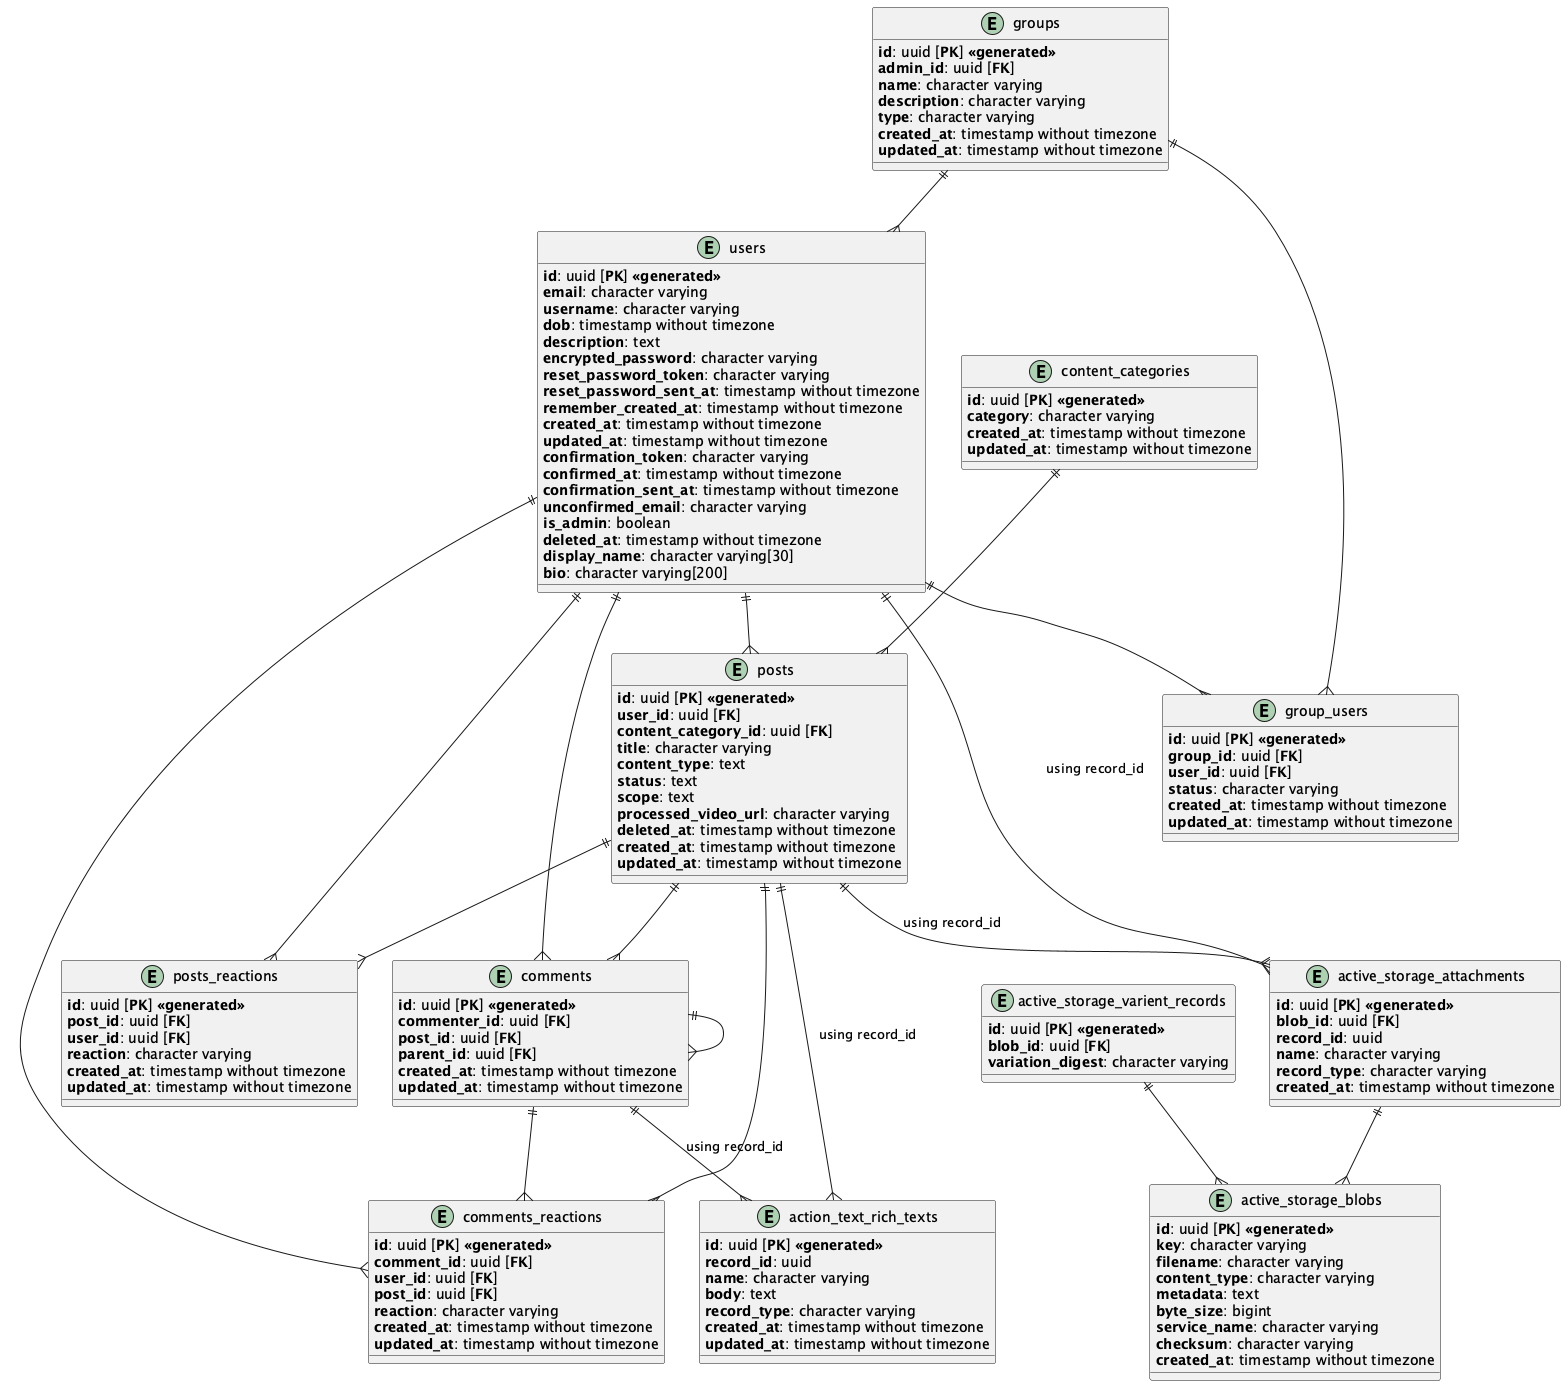

The diagram above was rendered by PlantUML. Its source (embedded in the PNG):
@startuml entity

entity users{
  **id**: uuid [**PK**] **<<generated>>**
  **email**: character varying
  **username**: character varying
  **dob**: timestamp without timezone
  **description**: text
  **encrypted_password**: character varying
  **reset_password_token**: character varying
  **reset_password_sent_at**: timestamp without timezone
  **remember_created_at**: timestamp without timezone
  **created_at**: timestamp without timezone
  **updated_at**: timestamp without timezone
  **confirmation_token**: character varying
  **confirmed_at**: timestamp without timezone
  **confirmation_sent_at**: timestamp without timezone
  **unconfirmed_email**: character varying
  **is_admin**: boolean
  **deleted_at**: timestamp without timezone
  **display_name**: character varying[30]
  **bio**: character varying[200]
}

entity content_categories{
  **id**: uuid [**PK**] **<<generated>>**
  **category**: character varying
  **created_at**: timestamp without timezone
  **updated_at**: timestamp without timezone
}

entity posts{
  **id**: uuid [**PK**] **<<generated>>**
  **user_id**: uuid [**FK**]
  **content_category_id**: uuid [**FK**]
  **title**: character varying
  **content_type**: text
  **status**: text
  **scope**: text
  **processed_video_url**: character varying
  **deleted_at**: timestamp without timezone
  **created_at**: timestamp without timezone
  **updated_at**: timestamp without timezone
}

entity posts_reactions{
  **id**: uuid [**PK**] **<<generated>>**
  **post_id**: uuid [**FK**]
  **user_id**: uuid [**FK**]
  **reaction**: character varying
  **created_at**: timestamp without timezone
  **updated_at**: timestamp without timezone
}

entity comments{
  **id**: uuid [**PK**] **<<generated>>**
  **commenter_id**: uuid [**FK**]
  **post_id**: uuid [**FK**]
  **parent_id**: uuid [**FK**]
  **created_at**: timestamp without timezone
  **updated_at**: timestamp without timezone
}

entity comments_reactions{
  **id**: uuid [**PK**] **<<generated>>**
  **comment_id**: uuid [**FK**]
  **user_id**: uuid [**FK**]
  **post_id**: uuid [**FK**]
  **reaction**: character varying
  **created_at**: timestamp without timezone
  **updated_at**: timestamp without timezone
}

entity groups{
  **id**: uuid [**PK**] **<<generated>>**
  **admin_id**: uuid [**FK**]
  **name**: character varying
  **description**: character varying
  **type**: character varying
  **created_at**: timestamp without timezone
  **updated_at**: timestamp without timezone
}

entity group_users{
  **id**: uuid [**PK**] **<<generated>>**
  **group_id**: uuid [**FK**]
  **user_id**: uuid [**FK**]
  **status**: character varying
  **created_at**: timestamp without timezone
  **updated_at**: timestamp without timezone
}

' Rich text generated table
entity action_text_rich_texts{
  **id**: uuid [**PK**] **<<generated>>**
  **record_id**: uuid
  **name**: character varying
  **body**: text
  **record_type**: character varying
  **created_at**: timestamp without timezone
  **updated_at**: timestamp without timezone
}

' Active storage generated table
entity active_storage_attachments{
  **id**: uuid [**PK**] **<<generated>>**
  **blob_id**: uuid [**FK**]
  **record_id**: uuid
  **name**: character varying
  **record_type**: character varying
  **created_at**: timestamp without timezone
}

' Active storage generated table
entity active_storage_blobs{
  **id**: uuid [**PK**] **<<generated>>**
  **key**: character varying
  **filename**: character varying
  **content_type**: character varying
  **metadata**: text
  **byte_size**: bigint
  **service_name**: character varying
  **checksum**: character varying
  **created_at**: timestamp without timezone
}

' Active storage generated table
entity active_storage_varient_records{
  **id**: uuid [**PK**] **<<generated>>**
  **blob_id**: uuid [**FK**]
  **variation_digest**: character varying
}

posts ||--{ action_text_rich_texts : "using record_id"
comments ||--{ action_text_rich_texts : "using record_id"

users ||--{ active_storage_attachments : "using record_id"
posts ||--{ active_storage_attachments : "using record_id"


active_storage_varient_records ||--{ active_storage_blobs
active_storage_attachments ||--{ active_storage_blobs


users ||--{ posts
content_categories ||--{ posts

posts ||--{ posts_reactions
users ||--{ posts_reactions

posts ||--{ comments
comments ||--{ comments
users ||--{ comments

comments ||--{ comments_reactions
users ||--{ comments_reactions
posts ||--{ comments_reactions

groups ||--{ group_users
users ||--{ group_users

groups ||--{ users

}



@enduml